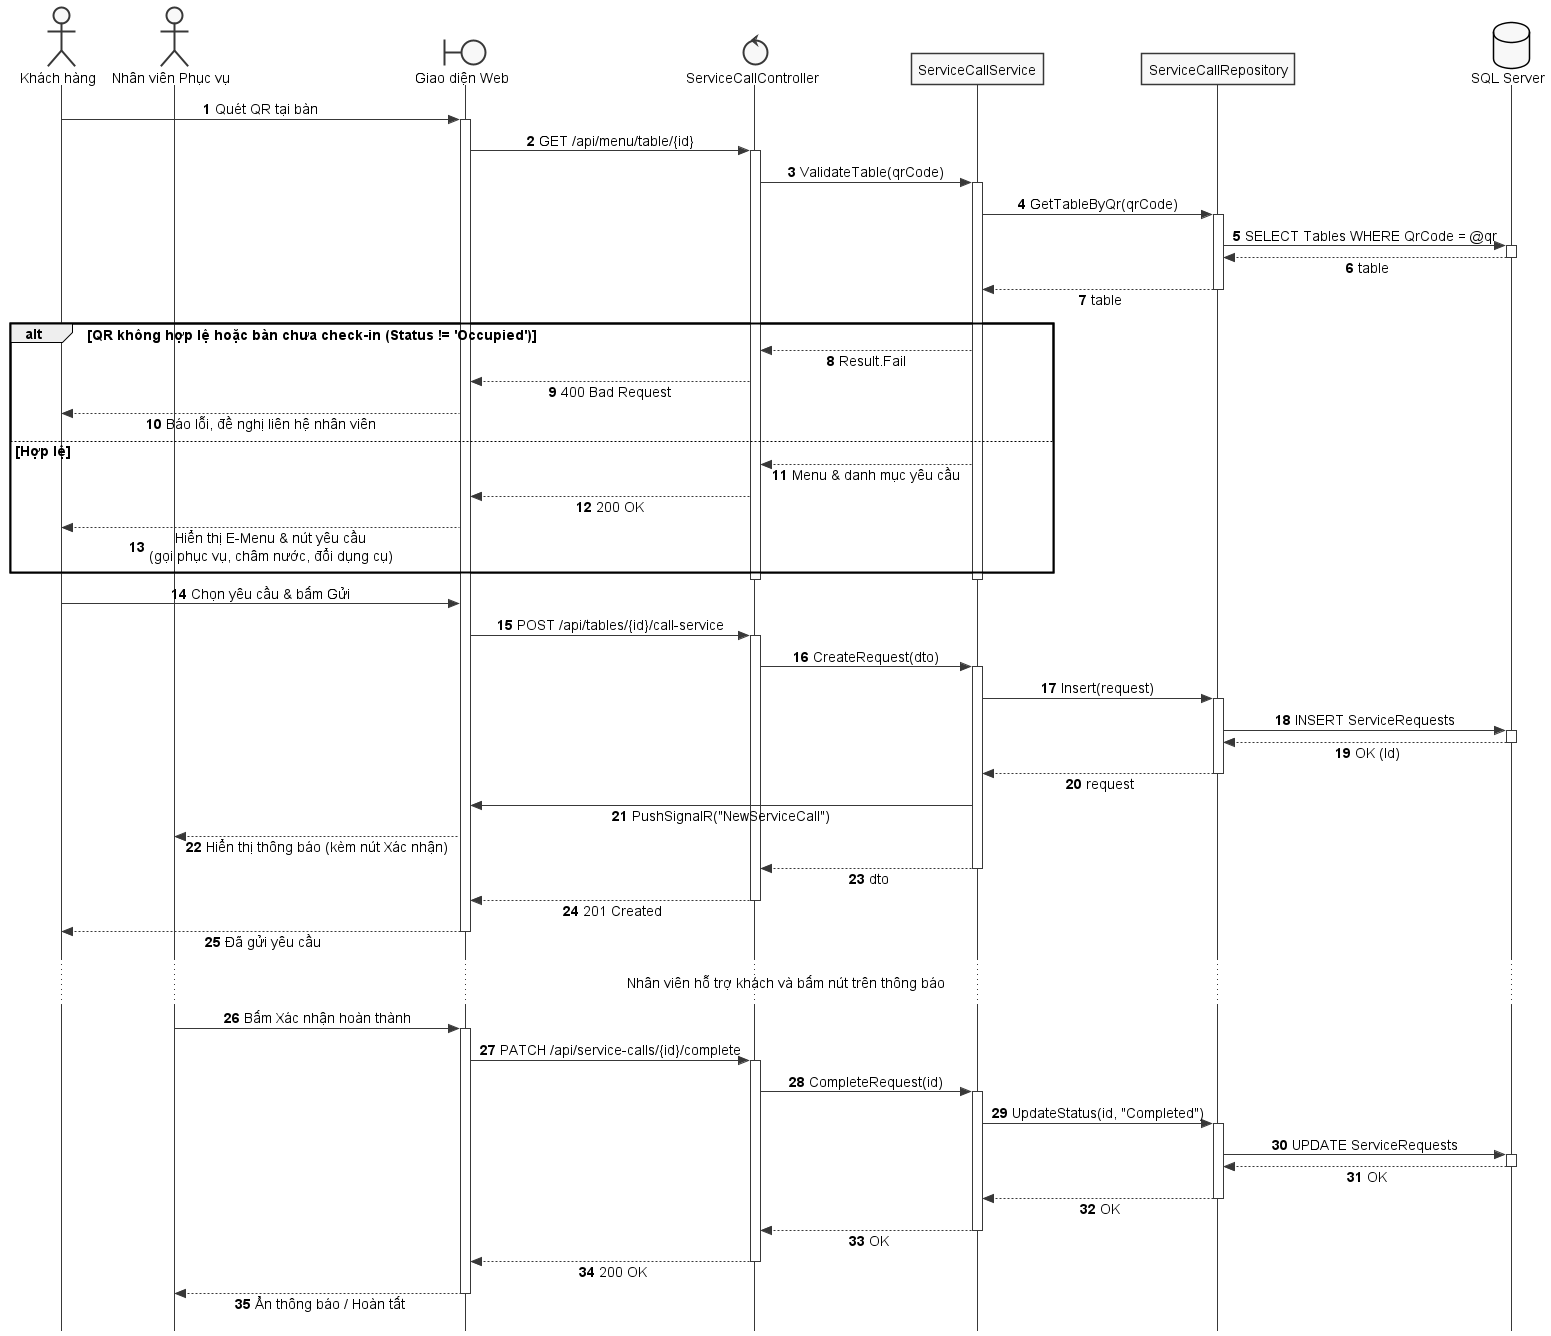

The diagram above was rendered by PlantUML. Its source (embedded in the PNG):
@startuml SD_UC_U2_Call_Service_QR
autonumber
skinparam style strictuml
skinparam monochrome true
skinparam shadowing false
skinparam sequenceMessageAlign center
skinparam responseMessageBelowArrow true
skinparam defaultFontName "Segoe UI", Arial, sans-serif
skinparam defaultFontSize 14

actor "Khách hàng" as Guest
actor "Nhân viên Phục vụ" as Waitstaff
boundary "Giao diện Web" as UI
control "ServiceCallController" as Controller
participant "ServiceCallService" as Service
participant "ServiceCallRepository" as Repo
database "SQL Server" as DB

Guest -> UI: Quét QR tại bàn
activate UI
UI -> Controller: GET /api/menu/table/{id}
activate Controller
Controller -> Service: ValidateTable(qrCode)
activate Service
Service -> Repo: GetTableByQr(qrCode)
activate Repo
Repo -> DB: SELECT Tables WHERE QrCode = @qr
activate DB
DB --> Repo: table
deactivate DB
Repo --> Service: table
deactivate Repo

alt QR không hợp lệ hoặc bàn chưa check-in (Status != 'Occupied')
    Service --> Controller: Result.Fail
    Controller --> UI: 400 Bad Request
    UI --> Guest: Báo lỗi, đề nghị liên hệ nhân viên
else Hợp lệ
    Service --> Controller: Menu & danh mục yêu cầu
    Controller --> UI: 200 OK
    UI --> Guest: Hiển thị E-Menu & nút yêu cầu\n(gọi phục vụ, châm nước, đổi dụng cụ)
end
deactivate Service
deactivate Controller

Guest -> UI: Chọn yêu cầu & bấm Gửi

UI -> Controller: POST /api/tables/{id}/call-service
activate Controller

Controller -> Service: CreateRequest(dto)
activate Service

Service -> Repo: Insert(request)
activate Repo

Repo -> DB: INSERT ServiceRequests
activate DB
DB --> Repo: OK (Id)
deactivate DB

Repo --> Service: request
deactivate Repo

Service -> UI: PushSignalR("NewServiceCall")
UI --> Waitstaff: Hiển thị thông báo (kèm nút Xác nhận)

Service --> Controller: dto
deactivate Service

Controller --> UI: 201 Created
deactivate Controller

UI --> Guest: Đã gửi yêu cầu
deactivate UI

... Nhân viên hỗ trợ khách và bấm nút trên thông báo ...

Waitstaff -> UI: Bấm Xác nhận hoàn thành
activate UI

UI -> Controller: PATCH /api/service-calls/{id}/complete
activate Controller

Controller -> Service: CompleteRequest(id)
activate Service

Service -> Repo: UpdateStatus(id, "Completed")
activate Repo

Repo -> DB: UPDATE ServiceRequests
activate DB
DB --> Repo: OK
deactivate DB

Repo --> Service: OK
deactivate Repo

Service --> Controller: OK
deactivate Service

Controller --> UI: 200 OK
deactivate Controller

UI --> Waitstaff: Ẩn thông báo / Hoàn tất
deactivate UI

@enduml